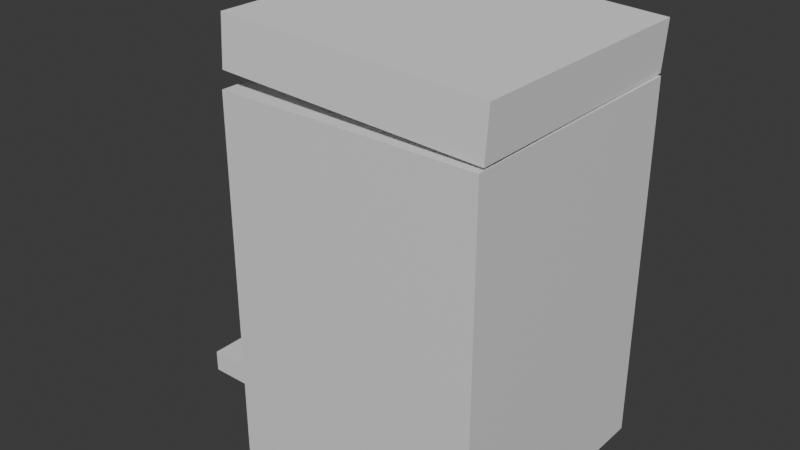 # Source: trashcan.blend  (saved by Blender 4.2.67; exported with 4.5.12 LTS)
import bpy
from mathutils import Matrix  # noqa: F401  (used for matrix-valued properties, if any)

bpy.ops.wm.read_factory_settings(use_empty=True)
scene = bpy.context.scene
scene.name = 'Scene'

# ---- collections
col_collection = bpy.data.collections.new('Collection'); scene.collection.children.link(col_collection)

# ---- materials (node trees are filled in below, after node groups)
mat_material = bpy.data.materials.new('Material')
mat_material.alpha_threshold = 0.0
mat_material.roughness = 0.5
mat_material.line_color = (0.0, 0.0, 0.0, 1.0)

# ---- material node trees
mat_material.use_nodes = True; mat_material.node_tree.nodes.clear()
_N = mat_material.node_tree.nodes; _L = mat_material.node_tree.links
n0 = _N.new('ShaderNodeOutputMaterial'); n0.name = 'Material Output'; n0.location = (300, 300)
n1 = _N.new('ShaderNodeBsdfPrincipled'); n1.name = 'Principled BSDF'; n1.location = (10, 300)
n1.inputs[3].default_value = 1.45
_L.new(n1.outputs[0], n0.inputs[0])
n0.is_active_output = True

# ---- world
world_world = bpy.data.worlds.new('World'); scene.world = world_world
world_world.use_nodes = True; world_world.node_tree.nodes.clear()
_N = world_world.node_tree.nodes; _L = world_world.node_tree.links
n0 = _N.new('ShaderNodeOutputWorld'); n0.name = 'World Output'; n0.location = (300, 300)
n1 = _N.new('ShaderNodeBackground'); n1.name = 'Background'; n1.location = (10, 300)
n1.inputs[0].default_value = (0.05088, 0.05088, 0.05088, 1.0)
_L.new(n1.outputs[0], n0.inputs[0])
n0.is_active_output = True
world_world.color = (0.05088, 0.05088, 0.05088)
world_world.sun_shadow_jitter_overblur = 0.0

# ---- meshes
me_cube_002 = bpy.data.meshes.new('Cube.002')
me_cube_002.from_pydata([(0.3413, -1.0, -1.0), (0.3413, -1.0, 1.0), (0.3413, 1.0, -1.0), (0.3413, 1.0, 1.0), (1.0, -1.0, -1.0), (1.0, -1.0, 1.0), (1.0, 1.0, -1.0), (1.0, 1.0, 1.0), (1.267, -4.759, -0.11), (1.267, -4.759, 1.689), (1.267, 4.759, -0.11), (1.267, 4.759, 1.689), (10.78, -4.759, -0.11), (10.78, -4.759, 1.689), (10.78, 4.759, -0.11), (10.78, 4.759, 1.689)], [], [(0, 1, 3, 2), (2, 3, 7, 6), (6, 7, 5, 4), (4, 5, 1, 0), (2, 6, 4, 0), (7, 3, 1, 5), (8, 9, 11, 10), (10, 11, 15, 14), (14, 15, 13, 12), (12, 13, 9, 8), (10, 14, 12, 8), (15, 11, 9, 13)])
_uv = me_cube_002.uv_layers.new(name='UVMap')
_uv.uv.foreach_set('vector', [0.375, 0.0, 0.625, 0.0, 0.625, 0.25, 0.375, 0.25, 0.375, 0.25, 0.625, 0.25, 0.625, 0.5, 0.375, 0.5, 0.375, 0.5, 0.625, 0.5, 0.625, 0.75, 0.375, 0.75, 0.375, 0.75, 0.625, 0.75, 0.625, 1.0, 0.375, 1.0, 0.125, 0.5, 0.375, 0.5, 0.375, 0.75, 0.125, 0.75, 0.625, 0.5, 0.875, 0.5, 0.875, 0.75, 0.625, 0.75, 0.375, 0.0, 0.625, 0.0, 0.625, 0.25, 0.375, 0.25, 0.375, 0.25, 0.625, 0.25, 0.625, 0.5, 0.375, 0.5, 0.375, 0.5, 0.625, 0.5, 0.625, 0.75, 0.375, 0.75, 0.375, 0.75, 0.625, 0.75, 0.625, 1.0, 0.375, 1.0, 0.125, 0.5, 0.375, 0.5, 0.375, 0.75, 0.125, 0.75, 0.625, 0.5, 0.875, 0.5, 0.875, 0.75, 0.625, 0.75])
me_cube_002.update()
me_cube_003 = bpy.data.meshes.new('Cube.003')
me_cube_003.from_pydata([(-0.5087, -1.0, 0.7063), (-0.5087, -1.0, 1.0), (-0.5087, 1.0, 0.7063), (-0.5087, 1.0, 1.0), (1.0, -1.0, 0.7063), (1.0, -1.0, 1.0), (1.0, 1.0, 0.7063), (1.0, 1.0, 1.0), (4.017, 1.361, 5.431), (4.405, 1.748, 0.4688), (4.017, -1.361, 5.431), (4.405, -1.748, 0.4688), (1.296, 1.361, 5.431), (0.9083, 1.748, 0.4688), (1.296, -1.361, 5.431), (0.9083, -1.748, 0.4688), (4.405, -1.748, 5.431), (0.9083, -1.748, 5.431), (4.405, 1.748, 5.431), (0.9083, 1.748, 5.431), (4.017, -1.361, 1.692), (1.296, -1.361, 1.692), (4.017, 1.361, 1.692), (1.296, 1.361, 1.692), (4.017, -1.361, 1.721), (1.296, -1.361, 1.721), (4.017, 1.361, 1.721), (1.296, 1.361, 1.721)], [], [(0, 1, 3, 2), (2, 3, 7, 6), (6, 7, 5, 4), (4, 5, 1, 0), (2, 6, 4, 0), (7, 3, 1, 5), (12, 14, 21, 23), (11, 16, 17, 15), (15, 17, 19, 13), (13, 9, 11, 15), (9, 18, 16, 11), (13, 19, 18, 9), (10, 14, 17, 16), (8, 10, 16, 18), (14, 12, 19, 17), (12, 8, 18, 19), (22, 23, 27, 26), (14, 10, 20, 21), (8, 12, 23, 22), (10, 8, 22, 20), (26, 27, 25, 24), (20, 22, 26, 24), (23, 21, 25, 27), (21, 20, 24, 25)])
_uv = me_cube_003.uv_layers.new(name='UVMap')
_uv.uv.foreach_set('vector', [0.375, 0.0, 0.625, 0.0, 0.625, 0.25, 0.375, 0.25, 0.375, 0.25, 0.625, 0.25, 0.625, 0.5, 0.375, 0.5, 0.375, 0.5, 0.625, 0.5, 0.625, 0.75, 0.375, 0.75, 0.375, 0.75, 0.625, 0.75, 0.625, 1.0, 0.375, 1.0, 0.125, 0.5, 0.375, 0.5, 0.375, 0.75, 0.125, 0.75, 0.625, 0.5, 0.875, 0.5, 0.875, 0.75, 0.625, 0.75, 0.8473, 0.5277, 0.8473, 0.7223, 0.8473, 0.7223, 0.8473, 0.5277, 0.375, 0.75, 0.625, 0.75, 0.625, 1.0, 0.375, 1.0, 0.375, 0.0, 0.625, 0.0, 0.625, 0.25, 0.375, 0.25, 0.125, 0.5, 0.375, 0.5, 0.375, 0.75, 0.125, 0.75, 0.375, 0.5, 0.625, 0.5, 0.625, 0.75, 0.375, 0.75, 0.375, 0.25, 0.625, 0.25, 0.625, 0.5, 0.375, 0.5, 0.6527, 0.7223, 0.8473, 0.7223, 0.875, 0.75, 0.625, 0.75, 0.6527, 0.5277, 0.6527, 0.7223, 0.625, 0.75, 0.625, 0.5, 0.8473, 0.7223, 0.8473, 0.5277, 0.875, 0.5, 0.875, 0.75, 0.8473, 0.5277, 0.6527, 0.5277, 0.625, 0.5, 0.875, 0.5, 0.6527, 0.5277, 0.8473, 0.5277, 0.8473, 0.5277, 0.6527, 0.5277, 0.8473, 0.7223, 0.6527, 0.7223, 0.6527, 0.7223, 0.8473, 0.7223, 0.6527, 0.5277, 0.8473, 0.5277, 0.8473, 0.5277, 0.6527, 0.5277, 0.6527, 0.7223, 0.6527, 0.5277, 0.6527, 0.5277, 0.6527, 0.7223, 0.6527, 0.5277, 0.8473, 0.5277, 0.8473, 0.7223, 0.6527, 0.7223, 0.6527, 0.7223, 0.6527, 0.5277, 0.6527, 0.5277, 0.6527, 0.7223, 0.8473, 0.5277, 0.8473, 0.7223, 0.8473, 0.7223, 0.8473, 0.5277, 0.8473, 0.7223, 0.6527, 0.7223, 0.6527, 0.7223, 0.8473, 0.7223])
me_cube_003.materials.append(mat_material)
me_cube_003.update()

# ---- objects
ob_trash_can_cover = bpy.data.objects.new('trash can cover', me_cube_002)
ob_trash_can_base = bpy.data.objects.new('trash can base', me_cube_003)

# ---- transforms, parenting, visibility, modifiers, constraints
ob_trash_can_cover.location = (-1.266, 0.0, 2.376)
ob_trash_can_cover.rotation_euler = (-0.008973, 0.0549, 0.01428)
ob_trash_can_cover.scale = (0.2101, 0.2101, 0.2101)
ob_trash_can_base.location = (-1.52, 0.0, -0.8933)
ob_trash_can_base.scale = (0.5721, 0.5721, 0.5721)

# ---- collection membership
col_collection.objects.link(ob_trash_can_cover)
col_collection.objects.link(ob_trash_can_base)

# ---- scene / render settings (as saved in the file)
scene.frame_start = 1; scene.frame_end = 250; scene.frame_set(1)
scene.render.engine = 'BLENDER_EEVEE_NEXT'
bpy.context.view_layer.update()

# ---- added for rendering (the .blend has no active camera and no usable light): camera, sun
cam_auto = bpy.data.cameras.new('AutoCamera')
cam_auto.lens = 50.0
cam_auto.sensor_width = 36.0
cam_auto.clip_end = 1000.0
ob_auto_camera = bpy.data.objects.new('AutoCamera', cam_auto)
scene.collection.objects.link(ob_auto_camera)
ob_auto_camera.location = (4.09622, -5.36613, 4.64401)
ob_auto_camera.rotation_euler = (1.09748, -7.21219e-08, 0.694738)
scene.camera = ob_auto_camera
light_auto_sun = bpy.data.lights.new('AutoSun', 'SUN')
light_auto_sun.energy = 3.0
light_auto_sun.angle = 0.0523599
ob_auto_sun = bpy.data.objects.new('AutoSun', light_auto_sun)
scene.collection.objects.link(ob_auto_sun)
ob_auto_sun.rotation_euler = (0.872665, 0.174533, 0.523599)
bpy.context.view_layer.update()
